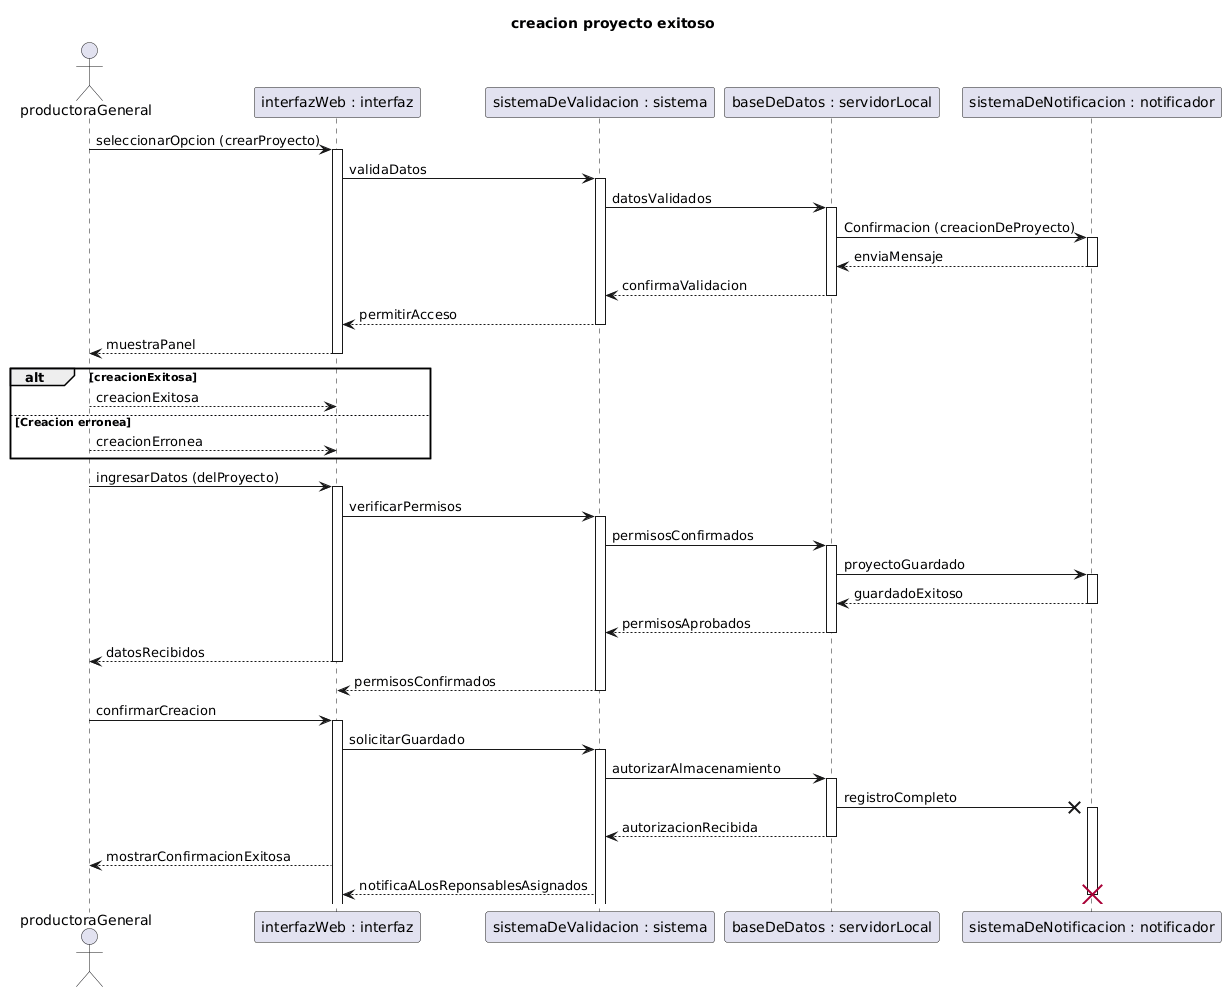

The diagram above was rendered by PlantUML. Its source (embedded in the PNG):
@startuml
title creacion proyecto exitoso 

actor productoraGeneral
participant "interfazWeb : interfaz" as interfazWeb
participant "sistemaDeValidacion : sistema" as sistemaDeValidacion
participant "baseDeDatos : servidorLocal" as baseDeDatos
participant "sistemaDeNotificacion : notificador" as sistemaDeNotificacion

productoraGeneral -> interfazWeb: seleccionarOpcion (crearProyecto)
activate interfazWeb
interfazWeb -> sistemaDeValidacion: validaDatos 
activate sistemaDeValidacion
sistemaDeValidacion -> baseDeDatos: datosValidados
activate baseDeDatos 
baseDeDatos -> sistemaDeNotificacion: Confirmacion (creacionDeProyecto)
activate sistemaDeNotificacion
sistemaDeNotificacion --> baseDeDatos: enviaMensaje
deactivate sistemaDeNotificacion
baseDeDatos --> sistemaDeValidacion: confirmaValidacion
deactivate baseDeDatos
sistemaDeValidacion --> interfazWeb: permitirAcceso
deactivate sistemaDeValidacion
interfazWeb --> productoraGeneral: muestraPanel 
deactivate interfazWeb

alt creacionExitosa
    productoraGeneral --> interfazWeb: creacionExitosa
else Creacion erronea
    productoraGeneral --> interfazWeb: creacionErronea
    end



productoraGeneral -> interfazWeb: ingresarDatos (delProyecto)
activate interfazWeb
interfazWeb -> sistemaDeValidacion: verificarPermisos 
activate sistemaDeValidacion
sistemaDeValidacion -> baseDeDatos: permisosConfirmados 
activate baseDeDatos
baseDeDatos -> sistemaDeNotificacion: proyectoGuardado
activate sistemaDeNotificacion
sistemaDeNotificacion --> baseDeDatos: guardadoExitoso 
deactivate sistemaDeNotificacion
baseDeDatos --> sistemaDeValidacion: permisosAprobados 
deactivate baseDeDatos
interfazWeb --> productoraGeneral: datosRecibidos
deactivate interfazWeb
sistemaDeValidacion --> interfazWeb: permisosConfirmados 
deactivate sistemaDeValidacion

productoraGeneral -> interfazWeb: confirmarCreacion 
activate interfazWeb
interfazWeb -> sistemaDeValidacion: solicitarGuardado
activate sistemaDeValidacion
sistemaDeValidacion -> baseDeDatos: autorizarAlmacenamiento 
activate baseDeDatos
baseDeDatos -x sistemaDeNotificacion: registroCompleto
activate sistemaDeNotificacion
baseDeDatos -->sistemaDeValidacion: autorizacionRecibida
deactivate  baseDeDatos
interfazWeb -->productoraGeneral: mostrarConfirmacionExitosa
sistemaDeValidacion--> interfazWeb: notificaALosReponsablesAsignados

destroy sistemaDeNotificacion
@enduml